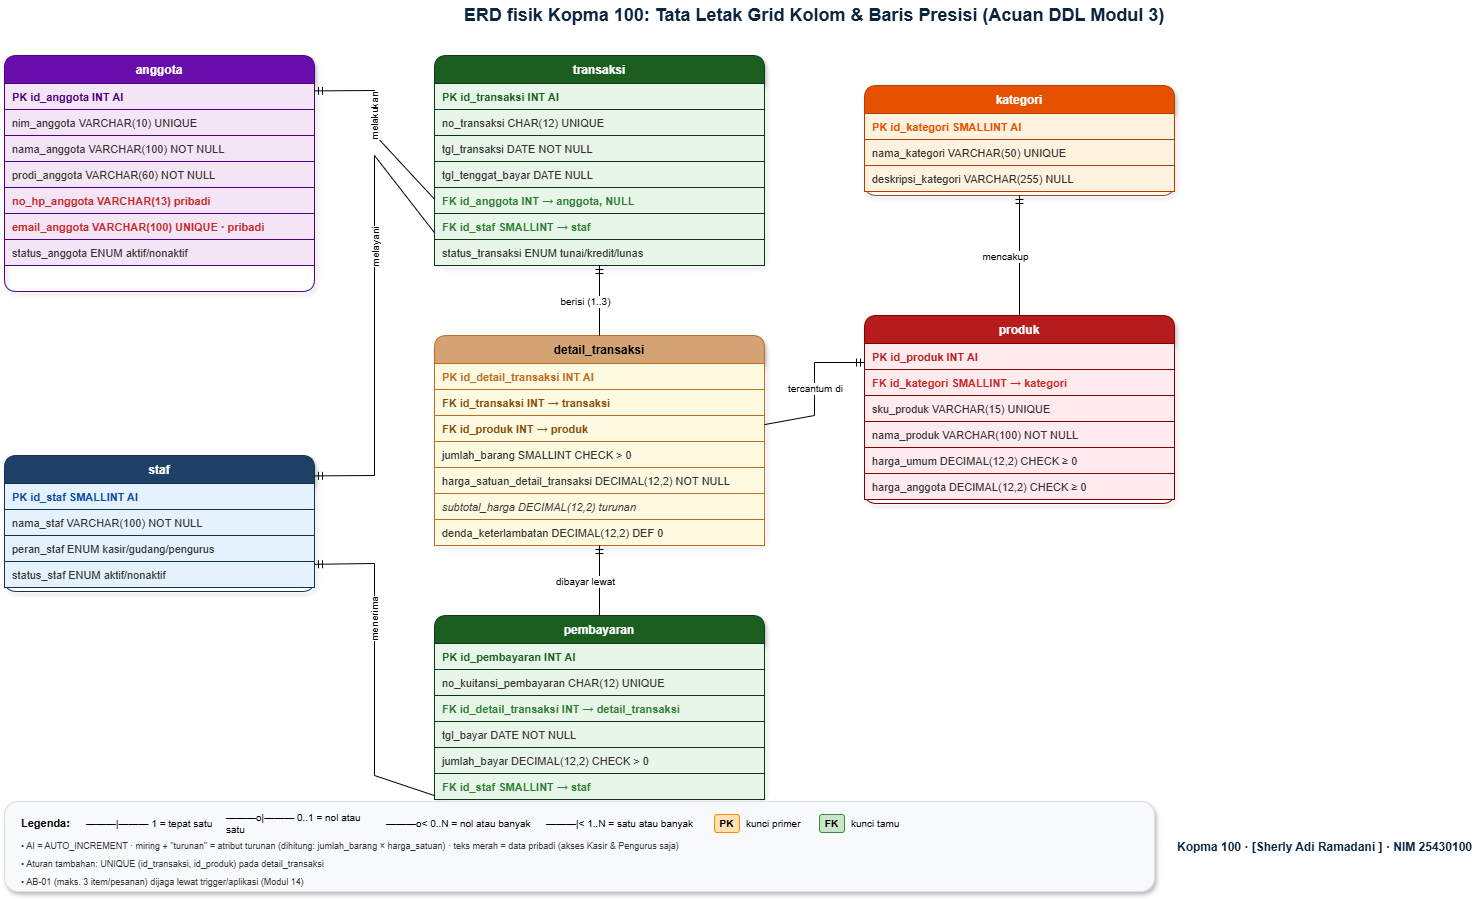

The diagram above was exported from draw.io. Its source (the exported page's mxGraphModel, read from the mxfile embedded in the PNG):
<mxGraphModel dx="1635" dy="892" grid="1" gridSize="10" guides="1" tooltips="1" connect="1" arrows="1" fold="1" page="1" pageScale="1" pageWidth="827" pageHeight="1169" math="0" shadow="0">
  <root>
    <mxCell id="0" />
    <mxCell id="1" parent="0" />
    <mxCell id="title" parent="1" style="text;html=1;strokeColor=none;fillColor=none;align=center;verticalAlign=middle;whiteSpace=wrap;rounded=0;fontSize=18;fontStyle=1;fontColor=#0A2540;" value="ERD fisik Kopma 100: Tata Letak Grid Kolom &amp;amp; Baris Presisi (Acuan DDL Modul 3)" vertex="1">
      <mxGeometry height="30" width="1100" x="300" y="15" as="geometry" />
    </mxCell>
    <mxCell id="watermark" parent="1" style="text;html=1;strokeColor=none;fillColor=none;align=right;verticalAlign=middle;whiteSpace=wrap;rounded=0;fontSize=12;fontStyle=1;fontColor=#0A2540;" value="Kopma 100 · [Sherly Adi Ramadani ] · NIM 25430100" vertex="1">
      <mxGeometry height="20" width="310" x="1200" y="852" as="geometry" />
    </mxCell>
    <mxCell id="t_anggota" parent="1" style="swimlane;fontStyle=1;childLayout=stackLayout;horizontal=1;startSize=28;fillColor=#6a0dad;strokeColor=#4a0082;fontColor=#ffffff;horizontalStack=0;resizeParent=1;resizeParentWeight=0;resizeLast=0;collapsible=1;rounded=1;shadow=1;comic=0;" value="anggota" vertex="1">
      <mxGeometry height="236" width="310" x="40" y="70" as="geometry" />
    </mxCell>
    <mxCell id="a1" parent="t_anggota" style="text;strokeColor=#4a0082;fillColor=#f3e5f5;align=left;verticalAlign=middle;spacingLeft=6;spacingRight=6;fontStyle=1;fontSize=11;fontColor=#4a0082;" value="PK &#09; id_anggota &#09; INT &#09; AI" vertex="1">
      <mxGeometry height="26" width="310" y="28" as="geometry" />
    </mxCell>
    <mxCell id="a2" parent="t_anggota" style="text;strokeColor=#4a0082;fillColor=#f3e5f5;align=left;verticalAlign=middle;spacingLeft=6;spacingRight=6;fontSize=11;fontColor=#333333;" value="&#09; nim_anggota &#09; VARCHAR(10) &#09; UNIQUE" vertex="1">
      <mxGeometry height="26" width="310" y="54" as="geometry" />
    </mxCell>
    <mxCell id="a3" parent="t_anggota" style="text;strokeColor=#4a0082;fillColor=#f3e5f5;align=left;verticalAlign=middle;spacingLeft=6;spacingRight=6;fontSize=11;fontColor=#333333;" value="&#09; nama_anggota &#09; VARCHAR(100) &#09; NOT NULL" vertex="1">
      <mxGeometry height="26" width="310" y="80" as="geometry" />
    </mxCell>
    <mxCell id="a4" parent="t_anggota" style="text;strokeColor=#4a0082;fillColor=#f3e5f5;align=left;verticalAlign=middle;spacingLeft=6;spacingRight=6;fontSize=11;fontColor=#333333;" value="&#09; prodi_anggota &#09; VARCHAR(60) &#09; NOT NULL" vertex="1">
      <mxGeometry height="26" width="310" y="106" as="geometry" />
    </mxCell>
    <mxCell id="a5" parent="t_anggota" style="text;strokeColor=#4a0082;fillColor=#f3e5f5;align=left;verticalAlign=middle;spacingLeft=6;spacingRight=6;fontSize=11;fontColor=#c62828;fontStyle=1;" value="&#09; no_hp_anggota &#09; VARCHAR(13) &#09; pribadi" vertex="1">
      <mxGeometry height="26" width="310" y="132" as="geometry" />
    </mxCell>
    <mxCell id="a6" parent="t_anggota" style="text;strokeColor=#4a0082;fillColor=#f3e5f5;align=left;verticalAlign=middle;spacingLeft=6;spacingRight=6;fontSize=11;fontColor=#c62828;fontStyle=1;" value="&#09; email_anggota &#09; VARCHAR(100) &#09; UNIQUE · pribadi" vertex="1">
      <mxGeometry height="26" width="310" y="158" as="geometry" />
    </mxCell>
    <mxCell id="a7" parent="t_anggota" style="text;strokeColor=#4a0082;fillColor=#f3e5f5;align=left;verticalAlign=middle;spacingLeft=6;spacingRight=6;fontSize=11;fontColor=#333333;" value="&#09; status_anggota &#09; ENUM &#09; aktif/nonaktif" vertex="1">
      <mxGeometry height="26" width="310" y="184" as="geometry" />
    </mxCell>
    <mxCell id="t_staf" parent="1" style="swimlane;fontStyle=1;childLayout=stackLayout;horizontal=1;startSize=28;fillColor=#1e3f66;strokeColor=#16304f;fontColor=#ffffff;horizontalStack=0;resizeParent=1;resizeParentWeight=0;resizeLast=0;collapsible=1;rounded=1;shadow=1;comic=0;" value="staf" vertex="1">
      <mxGeometry height="136" width="310" x="40" y="470" as="geometry" />
    </mxCell>
    <mxCell id="s1" parent="t_staf" style="text;strokeColor=#16304f;fillColor=#e3f2fd;align=left;verticalAlign=middle;spacingLeft=6;spacingRight=6;fontStyle=1;fontSize=11;fontColor=#0d47a1;" value="PK &#09; id_staf &#09; SMALLINT &#09; AI" vertex="1">
      <mxGeometry height="26" width="310" y="28" as="geometry" />
    </mxCell>
    <mxCell id="s2" parent="t_staf" style="text;strokeColor=#16304f;fillColor=#e3f2fd;align=left;verticalAlign=middle;spacingLeft=6;spacingRight=6;fontSize=11;fontColor=#333333;" value="&#09; nama_staf &#09; VARCHAR(100) &#09; NOT NULL" vertex="1">
      <mxGeometry height="26" width="310" y="54" as="geometry" />
    </mxCell>
    <mxCell id="s3" parent="t_staf" style="text;strokeColor=#16304f;fillColor=#e3f2fd;align=left;verticalAlign=middle;spacingLeft=6;spacingRight=6;fontSize=11;fontColor=#333333;" value="&#09; peran_staf &#09; ENUM &#09; kasir/gudang/pengurus" vertex="1">
      <mxGeometry height="26" width="310" y="80" as="geometry" />
    </mxCell>
    <mxCell id="s4" parent="t_staf" style="text;strokeColor=#16304f;fillColor=#e3f2fd;align=left;verticalAlign=middle;spacingLeft=6;spacingRight=6;fontSize=11;fontColor=#333333;" value="&#09; status_staf &#09; ENUM &#09; aktif/nonaktif" vertex="1">
      <mxGeometry height="26" width="310" y="106" as="geometry" />
    </mxCell>
    <mxCell id="t_transaksi" parent="1" style="swimlane;fontStyle=1;childLayout=stackLayout;horizontal=1;startSize=28;fillColor=#1b5e20;strokeColor=#0f3812;fontColor=#ffffff;horizontalStack=0;resizeParent=1;resizeParentWeight=0;resizeLast=0;collapsible=1;rounded=1;shadow=1;comic=0;" value="transaksi" vertex="1">
      <mxGeometry height="210" width="330" x="470" y="70" as="geometry" />
    </mxCell>
    <mxCell id="tr1" parent="t_transaksi" style="text;strokeColor=#0f3812;fillColor=#e8f5e9;align=left;verticalAlign=middle;spacingLeft=6;spacingRight=6;fontStyle=1;fontSize=11;fontColor=#1b5e20;" value="PK &#09; id_transaksi &#09; INT &#09; AI" vertex="1">
      <mxGeometry height="26" width="330" y="28" as="geometry" />
    </mxCell>
    <mxCell id="tr2" parent="t_transaksi" style="text;strokeColor=#0f3812;fillColor=#e8f5e9;align=left;verticalAlign=middle;spacingLeft=6;spacingRight=6;fontSize=11;fontColor=#333333;" value="&#09; no_transaksi &#09; CHAR(12) &#09; UNIQUE" vertex="1">
      <mxGeometry height="26" width="330" y="54" as="geometry" />
    </mxCell>
    <mxCell id="tr3" parent="t_transaksi" style="text;strokeColor=#0f3812;fillColor=#e8f5e9;align=left;verticalAlign=middle;spacingLeft=6;spacingRight=6;fontSize=11;fontColor=#333333;" value="&#09; tgl_transaksi &#09; DATE &#09; NOT NULL" vertex="1">
      <mxGeometry height="26" width="330" y="80" as="geometry" />
    </mxCell>
    <mxCell id="tr4" parent="t_transaksi" style="text;strokeColor=#0f3812;fillColor=#e8f5e9;align=left;verticalAlign=middle;spacingLeft=6;spacingRight=6;fontSize=11;fontColor=#333333;" value="&#09; tgl_tenggat_bayar &#09; DATE &#09; NULL" vertex="1">
      <mxGeometry height="26" width="330" y="106" as="geometry" />
    </mxCell>
    <mxCell id="tr5" parent="t_transaksi" style="text;strokeColor=#0f3812;fillColor=#e8f5e9;align=left;verticalAlign=middle;spacingLeft=6;spacingRight=6;fontSize=11;fontColor=#2e7d32;fontStyle=1;" value="FK &#09; id_anggota &#09; INT &#09; → anggota, NULL" vertex="1">
      <mxGeometry height="26" width="330" y="132" as="geometry" />
    </mxCell>
    <mxCell id="tr6" parent="t_transaksi" style="text;strokeColor=#0f3812;fillColor=#e8f5e9;align=left;verticalAlign=middle;spacingLeft=6;spacingRight=6;fontSize=11;fontColor=#2e7d32;fontStyle=1;" value="FK &#09; id_staf &#09; SMALLINT &#09; → staf" vertex="1">
      <mxGeometry height="26" width="330" y="158" as="geometry" />
    </mxCell>
    <mxCell id="tr7" parent="t_transaksi" style="text;strokeColor=#0f3812;fillColor=#e8f5e9;align=left;verticalAlign=middle;spacingLeft=6;spacingRight=6;fontSize=11;fontColor=#333333;" value="&#09; status_transaksi &#09; ENUM &#09; tunai/kredit/lunas" vertex="1">
      <mxGeometry height="26" width="330" y="184" as="geometry" />
    </mxCell>
    <mxCell id="t_detail" parent="1" style="swimlane;fontStyle=1;childLayout=stackLayout;horizontal=1;startSize=28;fillColor=#d4a373;strokeColor=#bc6c25;fontColor=#000000;horizontalStack=0;resizeParent=1;resizeParentWeight=0;resizeLast=0;collapsible=1;rounded=1;shadow=1;comic=0;" value="detail_transaksi" vertex="1">
      <mxGeometry height="210" width="330" x="470" y="350" as="geometry" />
    </mxCell>
    <mxCell id="dt1" parent="t_detail" style="text;strokeColor=#bc6c25;fillColor=#fefae0;align=left;verticalAlign=middle;spacingLeft=6;spacingRight=6;fontStyle=1;fontSize=11;fontColor=#bc6c25;" value="PK &#09; id_detail_transaksi &#09; INT &#09; AI" vertex="1">
      <mxGeometry height="26" width="330" y="28" as="geometry" />
    </mxCell>
    <mxCell id="dt2" parent="t_detail" style="text;strokeColor=#bc6c25;fillColor=#fefae0;align=left;verticalAlign=middle;spacingLeft=6;spacingRight=6;fontSize=11;fontColor=#854d0e;fontStyle=1;" value="FK &#09; id_transaksi &#09; INT &#09; → transaksi" vertex="1">
      <mxGeometry height="26" width="330" y="54" as="geometry" />
    </mxCell>
    <mxCell id="dt3" parent="t_detail" style="text;strokeColor=#bc6c25;fillColor=#fefae0;align=left;verticalAlign=middle;spacingLeft=6;spacingRight=6;fontSize=11;fontColor=#854d0e;fontStyle=1;" value="FK &#09; id_produk &#09; INT &#09; → produk" vertex="1">
      <mxGeometry height="26" width="330" y="80" as="geometry" />
    </mxCell>
    <mxCell id="dt4" parent="t_detail" style="text;strokeColor=#bc6c25;fillColor=#fefae0;align=left;verticalAlign=middle;spacingLeft=6;spacingRight=6;fontSize=11;fontColor=#333333;" value="&#09; jumlah_barang &#09; SMALLINT &#09; CHECK &gt; 0" vertex="1">
      <mxGeometry height="26" width="330" y="106" as="geometry" />
    </mxCell>
    <mxCell id="dt5" parent="t_detail" style="text;strokeColor=#bc6c25;fillColor=#fefae0;align=left;verticalAlign=middle;spacingLeft=6;spacingRight=6;fontSize=11;fontColor=#333333;" value="&#09; harga_satuan_detail_transaksi &#09; DECIMAL(12,2) &#09; NOT NULL" vertex="1">
      <mxGeometry height="26" width="330" y="132" as="geometry" />
    </mxCell>
    <mxCell id="dt6" parent="t_detail" style="text;strokeColor=#bc6c25;fillColor=#fefae0;align=left;verticalAlign=middle;spacingLeft=6;spacingRight=6;fontSize=11;fontColor=#333333;fontStyle=2;" value="&#09; subtotal_harga &#09; DECIMAL(12,2) &#09; turunan" vertex="1">
      <mxGeometry height="26" width="330" y="158" as="geometry" />
    </mxCell>
    <mxCell id="dt7" parent="t_detail" style="text;strokeColor=#bc6c25;fillColor=#fefae0;align=left;verticalAlign=middle;spacingLeft=6;spacingRight=6;fontSize=11;fontColor=#333333;" value="&#09; denda_keterlambatan &#09; DECIMAL(12,2) &#09; DEF 0" vertex="1">
      <mxGeometry height="26" width="330" y="184" as="geometry" />
    </mxCell>
    <mxCell id="t_pembayaran" parent="1" style="swimlane;fontStyle=1;childLayout=stackLayout;horizontal=1;startSize=28;fillColor=#1b5e20;strokeColor=#0f3812;fontColor=#ffffff;horizontalStack=0;resizeParent=1;resizeParentWeight=0;resizeLast=0;collapsible=1;rounded=1;shadow=1;comic=0;" value="pembayaran" vertex="1">
      <mxGeometry height="184" width="330" x="470" y="630" as="geometry" />
    </mxCell>
    <mxCell id="p1" parent="t_pembayaran" style="text;strokeColor=#0f3812;fillColor=#e8f5e9;align=left;verticalAlign=middle;spacingLeft=6;spacingRight=6;fontStyle=1;fontSize=11;fontColor=#1b5e20;" value="PK &#09; id_pembayaran &#09; INT &#09; AI" vertex="1">
      <mxGeometry height="26" width="330" y="28" as="geometry" />
    </mxCell>
    <mxCell id="p2" parent="t_pembayaran" style="text;strokeColor=#0f3812;fillColor=#e8f5e9;align=left;verticalAlign=middle;spacingLeft=6;spacingRight=6;fontSize=11;fontColor=#333333;" value="&#09; no_kuitansi_pembayaran &#09; CHAR(12) &#09; UNIQUE" vertex="1">
      <mxGeometry height="26" width="330" y="54" as="geometry" />
    </mxCell>
    <mxCell id="p3" parent="t_pembayaran" style="text;strokeColor=#0f3812;fillColor=#e8f5e9;align=left;verticalAlign=middle;spacingLeft=6;spacingRight=6;fontSize=11;fontColor=#2e7d32;fontStyle=1;" value="FK &#09; id_detail_transaksi &#09; INT &#09; → detail_transaksi" vertex="1">
      <mxGeometry height="26" width="330" y="80" as="geometry" />
    </mxCell>
    <mxCell id="p4" parent="t_pembayaran" style="text;strokeColor=#0f3812;fillColor=#e8f5e9;align=left;verticalAlign=middle;spacingLeft=6;spacingRight=6;fontSize=11;fontColor=#333333;" value="&#09; tgl_bayar &#09; DATE &#09; NOT NULL" vertex="1">
      <mxGeometry height="26" width="330" y="106" as="geometry" />
    </mxCell>
    <mxCell id="p5" parent="t_pembayaran" style="text;strokeColor=#0f3812;fillColor=#e8f5e9;align=left;verticalAlign=middle;spacingLeft=6;spacingRight=6;fontSize=11;fontColor=#333333;" value="&#09; jumlah_bayar &#09; DECIMAL(12,2) &#09; CHECK &gt; 0" vertex="1">
      <mxGeometry height="26" width="330" y="132" as="geometry" />
    </mxCell>
    <mxCell id="p6" parent="t_pembayaran" style="text;strokeColor=#0f3812;fillColor=#e8f5e9;align=left;verticalAlign=middle;spacingLeft=6;spacingRight=6;fontSize=11;fontColor=#2e7d32;fontStyle=1;" value="FK &#09; id_staf &#09; SMALLINT &#09; → staf" vertex="1">
      <mxGeometry height="26" width="330" y="158" as="geometry" />
    </mxCell>
    <mxCell id="t_kategori" parent="1" style="swimlane;fontStyle=1;childLayout=stackLayout;horizontal=1;startSize=28;fillColor=#e65100;strokeColor=#b53d00;fontColor=#ffffff;horizontalStack=0;resizeParent=1;resizeParentWeight=0;resizeLast=0;collapsible=1;rounded=1;shadow=1;comic=0;" value="kategori" vertex="1">
      <mxGeometry height="110" width="310" x="900" y="100" as="geometry" />
    </mxCell>
    <mxCell id="k1" parent="t_kategori" style="text;strokeColor=#b53d00;fillColor=#fff3e0;align=left;verticalAlign=middle;spacingLeft=6;spacingRight=6;fontStyle=1;fontSize=11;fontColor=#e65100;" value="PK &#09; id_kategori &#09; SMALLINT &#09; AI" vertex="1">
      <mxGeometry height="26" width="310" y="28" as="geometry" />
    </mxCell>
    <mxCell id="k2" parent="t_kategori" style="text;strokeColor=#b53d00;fillColor=#fff3e0;align=left;verticalAlign=middle;spacingLeft=6;spacingRight=6;fontSize=11;fontColor=#333333;" value="&#09; nama_kategori &#09; VARCHAR(50) &#09; UNIQUE" vertex="1">
      <mxGeometry height="26" width="310" y="54" as="geometry" />
    </mxCell>
    <mxCell id="k3" parent="t_kategori" style="text;strokeColor=#b53d00;fillColor=#fff3e0;align=left;verticalAlign=middle;spacingLeft=6;spacingRight=6;fontSize=11;fontColor=#333333;" value="&#09; deskripsi_kategori &#09; VARCHAR(255) &#09; NULL" vertex="1">
      <mxGeometry height="26" width="310" y="80" as="geometry" />
    </mxCell>
    <mxCell id="t_produk" parent="1" style="swimlane;fontStyle=1;childLayout=stackLayout;horizontal=1;startSize=28;fillColor=#b71c1c;strokeColor=#7f0000;fontColor=#ffffff;horizontalStack=0;resizeParent=1;resizeParentWeight=0;resizeLast=0;collapsible=1;rounded=1;shadow=1;comic=0;" value="produk" vertex="1">
      <mxGeometry height="188" width="310" x="900" y="330" as="geometry" />
    </mxCell>
    <mxCell id="pr1" parent="t_produk" style="text;strokeColor=#7f0000;fillColor=#ffebee;align=left;verticalAlign=middle;spacingLeft=6;spacingRight=6;fontStyle=1;fontSize=11;fontColor=#b71c1c;" value="PK &#09; id_produk &#09; INT &#09; AI" vertex="1">
      <mxGeometry height="26" width="310" y="28" as="geometry" />
    </mxCell>
    <mxCell id="pr2" parent="t_produk" style="text;strokeColor=#7f0000;fillColor=#ffebee;align=left;verticalAlign=middle;spacingLeft=6;spacingRight=6;fontSize=11;fontColor=#c62828;fontStyle=1;" value="FK &#09; id_kategori &#09; SMALLINT &#09; → kategori" vertex="1">
      <mxGeometry height="26" width="310" y="54" as="geometry" />
    </mxCell>
    <mxCell id="pr3" parent="t_produk" style="text;strokeColor=#7f0000;fillColor=#ffebee;align=left;verticalAlign=middle;spacingLeft=6;spacingRight=6;fontSize=11;fontColor=#333333;" value="&#09; sku_produk &#09; VARCHAR(15) &#09; UNIQUE" vertex="1">
      <mxGeometry height="26" width="310" y="80" as="geometry" />
    </mxCell>
    <mxCell id="pr4" parent="t_produk" style="text;strokeColor=#7f0000;fillColor=#ffebee;align=left;verticalAlign=middle;spacingLeft=6;spacingRight=6;fontSize=11;fontColor=#333333;" value="&#09; nama_produk &#09; VARCHAR(100) &#09; NOT NULL" vertex="1">
      <mxGeometry height="26" width="310" y="106" as="geometry" />
    </mxCell>
    <mxCell id="pr5" parent="t_produk" style="text;strokeColor=#7f0000;fillColor=#ffebee;align=left;verticalAlign=middle;spacingLeft=6;spacingRight=6;fontSize=11;fontColor=#333333;" value="&#09; harga_umum &#09; DECIMAL(12,2) &#09; CHECK ≥ 0" vertex="1">
      <mxGeometry height="26" width="310" y="132" as="geometry" />
    </mxCell>
    <mxCell id="pr6" parent="t_produk" style="text;strokeColor=#7f0000;fillColor=#ffebee;align=left;verticalAlign=middle;spacingLeft=6;spacingRight=6;fontSize=11;fontColor=#333333;" value="&#09; harga_anggota &#09; DECIMAL(12,2) &#09; CHECK ≥ 0" vertex="1">
      <mxGeometry height="26" width="310" y="158" as="geometry" />
    </mxCell>
    <mxCell id="rel1" edge="1" parent="1" source="t_anggota" style="endArrow=none;html=1;rounded=0;entryX=0;entryY=0.45;entryDx=0;entryDy=0;exitX=1;exitY=0.15;exitDx=0;exitDy=0;startArrow=ERmandOne;startFill=0;endFill=0;" target="tr5">
      <mxGeometry relative="1" as="geometry">
        <Array as="points">
          <mxPoint x="410" y="105" />
          <mxPoint x="410" y="149" />
        </Array>
      </mxGeometry>
    </mxCell>
    <mxCell id="lbl1" parent="rel1" style="edgeLabel;html=1;align=center;verticalAlign=middle;resizable=0;points=[];fontSize=10;rotation=-90;" value="melakukan" vertex="1">
      <mxGeometry relative="1" x="-0.1" as="geometry">
        <mxPoint as="offset" />
      </mxGeometry>
    </mxCell>
    <mxCell id="rel2" edge="1" parent="1" source="t_staf" style="endArrow=none;html=1;rounded=0;entryX=0;entryY=0.74;entryDx=0;entryDy=0;exitX=1;exitY=0.15;exitDx=0;exitDy=0;startArrow=ERmandOne;startFill=0;endFill=0;" target="tr6">
      <mxGeometry relative="1" as="geometry">
        <Array as="points">
          <mxPoint x="410" y="490" />
          <mxPoint x="410" y="170" />
        </Array>
      </mxGeometry>
    </mxCell>
    <mxCell id="lbl2" parent="rel2" style="edgeLabel;html=1;align=center;verticalAlign=middle;resizable=0;points=[];fontSize=10;rotation=-90;" value="melayani" vertex="1">
      <mxGeometry relative="1" x="0.2" as="geometry">
        <mxPoint as="offset" />
      </mxGeometry>
    </mxCell>
    <mxCell id="rel3" edge="1" parent="1" source="t_staf" style="endArrow=none;html=1;rounded=0;entryX=0;entryY=0.85;entryDx=0;entryDy=0;exitX=1;exitY=0.8;exitDx=0;exitDy=0;startArrow=ERmandOne;startFill=0;endFill=0;" target="p6">
      <mxGeometry relative="1" as="geometry">
        <Array as="points">
          <mxPoint x="410" y="578" />
          <mxPoint x="410" y="790" />
        </Array>
      </mxGeometry>
    </mxCell>
    <mxCell id="lbl3" parent="rel3" style="edgeLabel;html=1;align=center;verticalAlign=middle;resizable=0;points=[];fontSize=10;rotation=-90;" value="menerima" vertex="1">
      <mxGeometry relative="1" x="-0.3" as="geometry">
        <mxPoint as="offset" />
      </mxGeometry>
    </mxCell>
    <mxCell id="rel4" edge="1" parent="1" source="t_transaksi" style="endArrow=none;html=1;rounded=0;entryX=0.5;entryY=0;entryDx=0;entryDy=0;exitX=0.5;exitY=1;exitDx=0;exitDy=0;startArrow=ERmandOne;startFill=0;endFill=0;" target="t_detail">
      <mxGeometry relative="1" as="geometry" />
    </mxCell>
    <mxCell id="lbl4" parent="rel4" style="edgeLabel;html=1;align=center;verticalAlign=middle;resizable=0;points=[];fontSize=10;" value="berisi (1..3)" vertex="1">
      <mxGeometry relative="1" as="geometry">
        <mxPoint x="-15" as="offset" />
      </mxGeometry>
    </mxCell>
    <mxCell id="rel5" edge="1" parent="1" source="t_detail" style="endArrow=none;html=1;rounded=0;entryX=0.5;entryY=0;entryDx=0;entryDy=0;exitX=0.5;exitY=1;exitDx=0;exitDy=0;startArrow=ERmandOne;startFill=0;endFill=0;" target="t_pembayaran">
      <mxGeometry relative="1" as="geometry" />
    </mxCell>
    <mxCell id="lbl5" parent="rel5" style="edgeLabel;html=1;align=center;verticalAlign=middle;resizable=0;points=[];fontSize=10;" value="dibayar lewat" vertex="1">
      <mxGeometry relative="1" as="geometry">
        <mxPoint x="-15" as="offset" />
      </mxGeometry>
    </mxCell>
    <mxCell id="rel6" edge="1" parent="1" source="t_produk" style="endArrow=none;html=1;rounded=0;entryX=1;entryY=0.35;entryDx=0;entryDy=0;exitX=0;exitY=0.25;exitDx=0;exitDy=0;startArrow=ERmandOne;startFill=0;endFill=0;" target="dt3">
      <mxGeometry relative="1" as="geometry">
        <Array as="points">
          <mxPoint x="850" y="377" />
          <mxPoint x="850" y="430" />
        </Array>
      </mxGeometry>
    </mxCell>
    <mxCell id="lbl6" parent="rel6" style="edgeLabel;html=1;align=center;verticalAlign=middle;resizable=0;points=[];fontSize=10;" value="tercantum di" vertex="1">
      <mxGeometry relative="1" x="0.1" as="geometry">
        <mxPoint y="-10" as="offset" />
      </mxGeometry>
    </mxCell>
    <mxCell id="rel7" edge="1" parent="1" source="t_kategori" style="endArrow=none;html=1;rounded=0;entryX=0.5;entryY=0;entryDx=0;entryDy=0;exitX=0.5;exitY=1;exitDx=0;exitDy=0;startArrow=ERmandOne;startFill=0;endFill=0;" target="t_produk">
      <mxGeometry relative="1" as="geometry" />
    </mxCell>
    <mxCell id="lbl7" parent="rel7" style="edgeLabel;html=1;align=center;verticalAlign=middle;resizable=0;points=[];fontSize=10;" value="mencakup" vertex="1">
      <mxGeometry relative="1" as="geometry">
        <mxPoint x="-15" as="offset" />
      </mxGeometry>
    </mxCell>
    <mxCell id="legend_box" parent="1" style="rounded=1;whiteSpace=wrap;html=1;fillColor=#f8f9fa;strokeColor=#dcdcdc;shadow=1;" value="" vertex="1">
      <mxGeometry height="90" width="1150" x="40" y="816" as="geometry" />
    </mxCell>
    <mxCell id="leg_title" parent="1" style="text;html=1;strokeColor=none;fillColor=none;align=left;verticalAlign=middle;whiteSpace=wrap;rounded=0;fontSize=11;fontStyle=1;" value="Legenda:" vertex="1">
      <mxGeometry height="20" width="60" x="55" y="828" as="geometry" />
    </mxCell>
    <mxCell id="leg_sym1" parent="1" style="text;html=1;strokeColor=none;fillColor=none;align=left;verticalAlign=middle;whiteSpace=wrap;rounded=0;fontSize=10;" value="━━━|━━━ 1 = tepat satu" vertex="1">
      <mxGeometry height="20" width="130" x="120" y="828" as="geometry" />
    </mxCell>
    <mxCell id="leg_sym2" parent="1" style="text;html=1;strokeColor=none;fillColor=none;align=left;verticalAlign=middle;whiteSpace=wrap;rounded=0;fontSize=10;" value="━━━o|━━━ 0..1 = nol atau satu" vertex="1">
      <mxGeometry height="20" width="150" x="260" y="828" as="geometry" />
    </mxCell>
    <mxCell id="leg_sym3" parent="1" style="text;html=1;strokeColor=none;fillColor=none;align=left;verticalAlign=middle;whiteSpace=wrap;rounded=0;fontSize=10;" value="━━━o&lt; 0..N = nol atau banyak" vertex="1">
      <mxGeometry height="20" width="150" x="420" y="828" as="geometry" />
    </mxCell>
    <mxCell id="leg_sym4" parent="1" style="text;html=1;strokeColor=none;fillColor=none;align=left;verticalAlign=middle;whiteSpace=wrap;rounded=0;fontSize=10;" value="━━━|&lt; 1..N = satu atau banyak" vertex="1">
      <mxGeometry height="20" width="150" x="580" y="828" as="geometry" />
    </mxCell>
    <mxCell id="pk_badge" parent="1" style="rounded=1;whiteSpace=wrap;html=1;fillColor=#ffe0b2;strokeColor=#fb8c00;fontStyle=1;fontSize=10;" value="PK" vertex="1">
      <mxGeometry height="18" width="25" x="750" y="829" as="geometry" />
    </mxCell>
    <mxCell id="pk_desc" parent="1" style="text;html=1;strokeColor=none;fillColor=none;align=left;verticalAlign=middle;whiteSpace=wrap;rounded=0;fontSize=10;" value="kunci primer" vertex="1">
      <mxGeometry height="20" width="70" x="780" y="828" as="geometry" />
    </mxCell>
    <mxCell id="fk_badge" parent="1" style="rounded=1;whiteSpace=wrap;html=1;fillColor=#c8e6c9;strokeColor=#388e3c;fontStyle=1;fontSize=10;" value="FK" vertex="1">
      <mxGeometry height="18" width="25" x="855" y="829" as="geometry" />
    </mxCell>
    <mxCell id="fk_desc" parent="1" style="text;html=1;strokeColor=none;fillColor=none;align=left;verticalAlign=middle;whiteSpace=wrap;rounded=0;fontSize=10;" value="kunci tamu" vertex="1">
      <mxGeometry height="20" width="65" x="885" y="828" as="geometry" />
    </mxCell>
    <mxCell id="desc_bot_1" parent="1" style="text;html=1;strokeColor=none;fillColor=none;align=left;verticalAlign=middle;whiteSpace=wrap;rounded=0;fontSize=9;fontColor=#333333;" value="• AI = AUTO_INCREMENT · miring + &quot;turunan&quot; = atribut turunan (dihitung: jumlah_barang × harga_satuan) · teks merah = data pribadi (akses Kasir &amp; Pengurus saja)" vertex="1">
      <mxGeometry height="18" width="1120" x="55" y="852" as="geometry" />
    </mxCell>
    <mxCell id="desc_bot_2" parent="1" style="text;html=1;strokeColor=none;fillColor=none;align=left;verticalAlign=middle;whiteSpace=wrap;rounded=0;fontSize=9;fontColor=#333333;" value="• Aturan tambahan: UNIQUE (id_transaksi, id_produk) pada detail_transaksi" vertex="1">
      <mxGeometry height="18" width="1120" x="55" y="870" as="geometry" />
    </mxCell>
    <mxCell id="desc_bot_3" parent="1" style="text;html=1;strokeColor=none;fillColor=none;align=left;verticalAlign=middle;whiteSpace=wrap;rounded=0;fontSize=9;fontColor=#333333;" value="• AB-01 (maks. 3 item/pesanan) dijaga lewat trigger/aplikasi (Modul 14)" vertex="1">
      <mxGeometry height="18" width="1120" x="55" y="888" as="geometry" />
    </mxCell>
  </root>
</mxGraphModel>